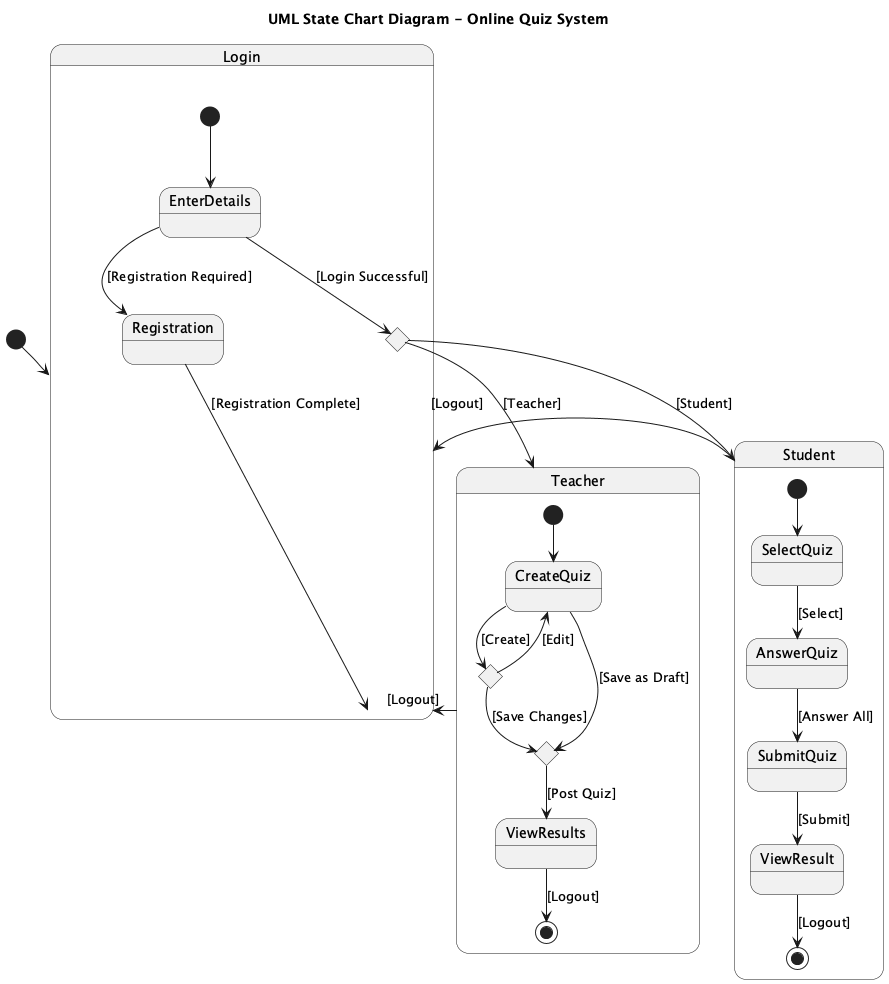

The diagram above was rendered by PlantUML. Its source (embedded in the PNG):
@startuml
title UML State Chart Diagram - Online Quiz System

[*] --> Login

state Login {
    [*] --> EnterDetails
    state EnterDetails
    state TeacherStudentChoice <<choice>>
    state Registration

    EnterDetails --> TeacherStudentChoice : [Login Successful]
    EnterDetails --> Registration : [Registration Required]
    TeacherStudentChoice --> Teacher : [Teacher]
    TeacherStudentChoice --> Student : [Student]
}

state Teacher {
    [*] --> CreateQuiz
    state CreateQuiz
    state EditQuiz <<choice>>
    state SaveQuiz <<choice>>
    state ViewResults

    CreateQuiz --> EditQuiz : [Create]
    CreateQuiz --> SaveQuiz : [Save as Draft]
    EditQuiz --> CreateQuiz : [Edit]
    EditQuiz --> SaveQuiz : [Save Changes]
    SaveQuiz --> ViewResults : [Post Quiz]
    ViewResults --> [*] : [Logout]
}

state Student {
    [*] --> SelectQuiz
    state SelectQuiz
    state AnswerQuiz
    state SubmitQuiz
    state ViewResult

    SelectQuiz --> AnswerQuiz : [Select]
    AnswerQuiz --> SubmitQuiz : [Answer All]
    SubmitQuiz --> ViewResult : [Submit]
    ViewResult --> [*] : [Logout]
}

Registration --> Login : [Registration Complete]

Teacher --> Login : [Logout]
Student --> Login : [Logout]

@enduml